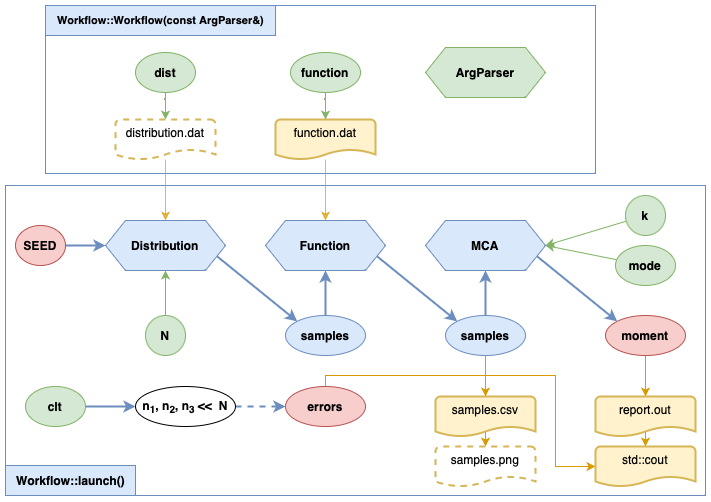

The diagram above was exported from draw.io. Its source (the exported page's mxGraphModel, read from the mxfile embedded in the PNG):
<mxGraphModel dx="1158" dy="654" grid="1" gridSize="10" guides="1" tooltips="1" connect="1" arrows="1" fold="1" page="1" pageScale="1" pageWidth="1169" pageHeight="827" background="none" math="0" shadow="0">
  <root>
    <mxCell id="0" />
    <mxCell id="1" parent="0" />
    <mxCell id="tciiPzaXl4Kcbt8w7GK5-37" style="edgeStyle=orthogonalEdgeStyle;rounded=0;orthogonalLoop=1;jettySize=auto;html=1;entryX=0.5;entryY=0;entryDx=0;entryDy=0;entryPerimeter=0;fillColor=#ffe6cc;strokeColor=#d79b00;" edge="1" parent="1" source="vyW6OgtAP6z2R6VknT-2-10" target="tciiPzaXl4Kcbt8w7GK5-9">
      <mxGeometry relative="1" as="geometry" />
    </mxCell>
    <mxCell id="DoRTWSWC3x_IPlAxPisi-3" value="" style="shape=hexagon;perimeter=hexagonPerimeter2;whiteSpace=wrap;html=1;fixedSize=1;fillColor=none;align=center;size=0;strokeColor=#6c8ebf;" vertex="1" parent="1">
      <mxGeometry x="160" y="350" width="700" height="310" as="geometry" />
    </mxCell>
    <mxCell id="tciiPzaXl4Kcbt8w7GK5-34" style="edgeStyle=orthogonalEdgeStyle;rounded=0;orthogonalLoop=1;jettySize=auto;html=1;entryX=0;entryY=0.5;entryDx=0;entryDy=0;entryPerimeter=0;fillColor=#ffe6cc;strokeColor=#d79b00;" edge="1" parent="1" source="tciiPzaXl4Kcbt8w7GK5-14" target="tciiPzaXl4Kcbt8w7GK5-9">
      <mxGeometry relative="1" as="geometry">
        <Array as="points">
          <mxPoint x="480" y="540" />
          <mxPoint x="710" y="540" />
          <mxPoint x="710" y="631" />
        </Array>
      </mxGeometry>
    </mxCell>
    <mxCell id="tciiPzaXl4Kcbt8w7GK5-26" value="" style="shape=hexagon;perimeter=hexagonPerimeter2;whiteSpace=wrap;html=1;fixedSize=1;fillColor=none;align=center;size=0;strokeColor=#6c8ebf;" vertex="1" parent="1">
      <mxGeometry x="200" y="170" width="550" height="168" as="geometry" />
    </mxCell>
    <mxCell id="tciiPzaXl4Kcbt8w7GK5-24" style="edgeStyle=orthogonalEdgeStyle;rounded=0;orthogonalLoop=1;jettySize=auto;html=1;entryX=0.5;entryY=0;entryDx=0;entryDy=0;fillColor=#ffe6cc;strokeColor=#d79b00;opacity=70;" edge="1" parent="1" source="tciiPzaXl4Kcbt8w7GK5-4" target="vyW6OgtAP6z2R6VknT-2-15">
      <mxGeometry relative="1" as="geometry" />
    </mxCell>
    <mxCell id="vyW6OgtAP6z2R6VknT-2-23" style="edgeStyle=orthogonalEdgeStyle;rounded=0;orthogonalLoop=1;jettySize=auto;html=1;fillColor=#d5e8d4;strokeColor=#82b366;" edge="1" parent="1" source="vyW6OgtAP6z2R6VknT-2-6" target="vyW6OgtAP6z2R6VknT-2-14">
      <mxGeometry relative="1" as="geometry" />
    </mxCell>
    <mxCell id="vyW6OgtAP6z2R6VknT-2-6" value="N" style="ellipse;whiteSpace=wrap;html=1;fillColor=#d5e8d4;strokeColor=#82b366;fontStyle=1" vertex="1" parent="1">
      <mxGeometry x="300" y="480" width="40" height="40" as="geometry" />
    </mxCell>
    <mxCell id="vyW6OgtAP6z2R6VknT-2-19" style="edgeStyle=orthogonalEdgeStyle;rounded=0;orthogonalLoop=1;jettySize=auto;html=1;exitX=0.5;exitY=0;exitDx=0;exitDy=0;entryX=0.5;entryY=1;entryDx=0;entryDy=0;fillColor=#dae8fc;strokeColor=#6c8ebf;strokeWidth=2;" edge="1" parent="1" source="vyW6OgtAP6z2R6VknT-2-7" target="vyW6OgtAP6z2R6VknT-2-15">
      <mxGeometry relative="1" as="geometry" />
    </mxCell>
    <mxCell id="vyW6OgtAP6z2R6VknT-2-7" value="samples" style="ellipse;whiteSpace=wrap;html=1;fillColor=#dae8fc;strokeColor=#6c8ebf;fontStyle=1" vertex="1" parent="1">
      <mxGeometry x="440" y="480" width="80" height="40" as="geometry" />
    </mxCell>
    <mxCell id="vyW6OgtAP6z2R6VknT-2-21" style="edgeStyle=orthogonalEdgeStyle;rounded=0;orthogonalLoop=1;jettySize=auto;html=1;fillColor=#dae8fc;strokeColor=#6c8ebf;strokeWidth=2;" edge="1" parent="1" source="vyW6OgtAP6z2R6VknT-2-8" target="vyW6OgtAP6z2R6VknT-2-16">
      <mxGeometry relative="1" as="geometry" />
    </mxCell>
    <mxCell id="tciiPzaXl4Kcbt8w7GK5-32" style="edgeStyle=orthogonalEdgeStyle;rounded=0;orthogonalLoop=1;jettySize=auto;html=1;fillColor=#ffe6cc;strokeColor=#d79b00;" edge="1" parent="1" source="vyW6OgtAP6z2R6VknT-2-8" target="tciiPzaXl4Kcbt8w7GK5-10">
      <mxGeometry relative="1" as="geometry" />
    </mxCell>
    <mxCell id="vyW6OgtAP6z2R6VknT-2-8" value="samples" style="ellipse;whiteSpace=wrap;html=1;fillColor=#dae8fc;strokeColor=#6c8ebf;fontStyle=1" vertex="1" parent="1">
      <mxGeometry x="600" y="480" width="80" height="40" as="geometry" />
    </mxCell>
    <mxCell id="tciiPzaXl4Kcbt8w7GK5-35" style="edgeStyle=orthogonalEdgeStyle;rounded=0;orthogonalLoop=1;jettySize=auto;html=1;exitX=0.5;exitY=1;exitDx=0;exitDy=0;fillColor=#ffe6cc;strokeColor=#d79b00;" edge="1" parent="1" source="vyW6OgtAP6z2R6VknT-2-10" target="tciiPzaXl4Kcbt8w7GK5-5">
      <mxGeometry relative="1" as="geometry" />
    </mxCell>
    <mxCell id="vyW6OgtAP6z2R6VknT-2-10" value="moment&lt;br&gt;" style="ellipse;whiteSpace=wrap;html=1;fillColor=#f8cecc;strokeColor=#b85450;fontStyle=1" vertex="1" parent="1">
      <mxGeometry x="760" y="480" width="80" height="40" as="geometry" />
    </mxCell>
    <mxCell id="vyW6OgtAP6z2R6VknT-2-24" style="rounded=0;orthogonalLoop=1;jettySize=auto;html=1;entryX=1;entryY=0.5;entryDx=0;entryDy=0;fillColor=#d5e8d4;strokeColor=#82b366;" edge="1" parent="1" source="vyW6OgtAP6z2R6VknT-2-12" target="vyW6OgtAP6z2R6VknT-2-16">
      <mxGeometry relative="1" as="geometry" />
    </mxCell>
    <mxCell id="vyW6OgtAP6z2R6VknT-2-12" value="mode" style="ellipse;whiteSpace=wrap;html=1;fillColor=#d5e8d4;strokeColor=#82b366;fontStyle=1" vertex="1" parent="1">
      <mxGeometry x="770" y="410" width="60" height="40" as="geometry" />
    </mxCell>
    <mxCell id="vyW6OgtAP6z2R6VknT-2-25" style="rounded=0;orthogonalLoop=1;jettySize=auto;html=1;entryX=1;entryY=0.5;entryDx=0;entryDy=0;fillColor=#d5e8d4;strokeColor=#82b366;" edge="1" parent="1" source="vyW6OgtAP6z2R6VknT-2-13" target="vyW6OgtAP6z2R6VknT-2-16">
      <mxGeometry relative="1" as="geometry" />
    </mxCell>
    <mxCell id="vyW6OgtAP6z2R6VknT-2-13" value="k" style="ellipse;whiteSpace=wrap;html=1;fillColor=#d5e8d4;strokeColor=#82b366;fontStyle=1" vertex="1" parent="1">
      <mxGeometry x="780" y="360" width="40" height="40" as="geometry" />
    </mxCell>
    <mxCell id="vyW6OgtAP6z2R6VknT-2-18" style="rounded=0;orthogonalLoop=1;jettySize=auto;html=1;exitX=1;exitY=0.75;exitDx=0;exitDy=0;entryX=0;entryY=0;entryDx=0;entryDy=0;fillColor=#dae8fc;strokeColor=#6c8ebf;strokeWidth=2;" edge="1" parent="1" source="vyW6OgtAP6z2R6VknT-2-14" target="vyW6OgtAP6z2R6VknT-2-7">
      <mxGeometry relative="1" as="geometry" />
    </mxCell>
    <mxCell id="vyW6OgtAP6z2R6VknT-2-14" value="Distribution" style="shape=hexagon;perimeter=hexagonPerimeter2;whiteSpace=wrap;html=1;fixedSize=1;fillColor=#dae8fc;strokeColor=#6c8ebf;fontStyle=1" vertex="1" parent="1">
      <mxGeometry x="260" y="385" width="120" height="50" as="geometry" />
    </mxCell>
    <mxCell id="vyW6OgtAP6z2R6VknT-2-20" style="rounded=0;orthogonalLoop=1;jettySize=auto;html=1;exitX=1;exitY=0.75;exitDx=0;exitDy=0;entryX=0;entryY=0;entryDx=0;entryDy=0;fillColor=#dae8fc;strokeColor=#6c8ebf;strokeWidth=2;" edge="1" parent="1" source="vyW6OgtAP6z2R6VknT-2-15" target="vyW6OgtAP6z2R6VknT-2-8">
      <mxGeometry relative="1" as="geometry" />
    </mxCell>
    <mxCell id="vyW6OgtAP6z2R6VknT-2-15" value="Function" style="shape=hexagon;perimeter=hexagonPerimeter2;whiteSpace=wrap;html=1;fixedSize=1;fillColor=#dae8fc;strokeColor=#6c8ebf;fontStyle=1" vertex="1" parent="1">
      <mxGeometry x="420" y="385" width="120" height="50" as="geometry" />
    </mxCell>
    <mxCell id="vyW6OgtAP6z2R6VknT-2-22" style="rounded=0;orthogonalLoop=1;jettySize=auto;html=1;exitX=1;exitY=0.75;exitDx=0;exitDy=0;entryX=0;entryY=0;entryDx=0;entryDy=0;fillColor=#dae8fc;strokeColor=#6c8ebf;strokeWidth=2;" edge="1" parent="1" source="vyW6OgtAP6z2R6VknT-2-16" target="vyW6OgtAP6z2R6VknT-2-10">
      <mxGeometry relative="1" as="geometry" />
    </mxCell>
    <mxCell id="vyW6OgtAP6z2R6VknT-2-16" value="MCA" style="shape=hexagon;perimeter=hexagonPerimeter2;whiteSpace=wrap;html=1;fixedSize=1;fillColor=#dae8fc;strokeColor=#6c8ebf;fontStyle=1" vertex="1" parent="1">
      <mxGeometry x="580" y="385" width="120" height="50" as="geometry" />
    </mxCell>
    <mxCell id="DoRTWSWC3x_IPlAxPisi-2" style="edgeStyle=orthogonalEdgeStyle;rounded=0;orthogonalLoop=1;jettySize=auto;html=1;entryX=0;entryY=0.5;entryDx=0;entryDy=0;fillColor=#dae8fc;strokeColor=#6c8ebf;strokeWidth=2;" edge="1" parent="1" source="DoRTWSWC3x_IPlAxPisi-1" target="vyW6OgtAP6z2R6VknT-2-14">
      <mxGeometry relative="1" as="geometry" />
    </mxCell>
    <mxCell id="DoRTWSWC3x_IPlAxPisi-1" value="SEED" style="ellipse;whiteSpace=wrap;html=1;fillColor=#f8cecc;strokeColor=#b85450;fontStyle=1" vertex="1" parent="1">
      <mxGeometry x="170" y="390" width="50" height="40" as="geometry" />
    </mxCell>
    <mxCell id="DoRTWSWC3x_IPlAxPisi-4" value="&lt;b&gt;Workflow::launch()&lt;/b&gt;" style="text;html=1;align=center;verticalAlign=middle;resizable=0;points=[];autosize=1;strokeColor=#6c8ebf;fillColor=#dae8fc;" vertex="1" parent="1">
      <mxGeometry x="160" y="630" width="130" height="30" as="geometry" />
    </mxCell>
    <mxCell id="tciiPzaXl4Kcbt8w7GK5-1" value="ArgParser" style="shape=hexagon;perimeter=hexagonPerimeter2;whiteSpace=wrap;html=1;fixedSize=1;fillColor=#d5e8d4;strokeColor=#82b366;fontStyle=1" vertex="1" parent="1">
      <mxGeometry x="580" y="212" width="120" height="50" as="geometry" />
    </mxCell>
    <mxCell id="tciiPzaXl4Kcbt8w7GK5-4" value="function.dat" style="strokeWidth=2;html=1;shape=mxgraph.flowchart.document2;whiteSpace=wrap;size=0.25;fillColor=#fff2cc;strokeColor=#d6b656;verticalAlign=top;" vertex="1" parent="1">
      <mxGeometry x="430" y="284" width="100" height="40" as="geometry" />
    </mxCell>
    <mxCell id="tciiPzaXl4Kcbt8w7GK5-5" value="report.out" style="strokeWidth=2;html=1;shape=mxgraph.flowchart.document2;whiteSpace=wrap;size=0.25;fillColor=#fff2cc;strokeColor=#d6b656;verticalAlign=top;" vertex="1" parent="1">
      <mxGeometry x="750" y="561" width="100" height="40" as="geometry" />
    </mxCell>
    <mxCell id="tciiPzaXl4Kcbt8w7GK5-6" value="samples.csv" style="strokeWidth=2;html=1;shape=mxgraph.flowchart.document2;whiteSpace=wrap;size=0.25;fillColor=#fff2cc;strokeColor=#d6b656;verticalAlign=top;" vertex="1" parent="1">
      <mxGeometry x="590" y="561" width="100" height="40" as="geometry" />
    </mxCell>
    <mxCell id="tciiPzaXl4Kcbt8w7GK5-22" style="edgeStyle=orthogonalEdgeStyle;rounded=0;orthogonalLoop=1;jettySize=auto;html=1;entryX=0.5;entryY=0;entryDx=0;entryDy=0;fillColor=#ffe6cc;strokeColor=#d79b00;opacity=70;" edge="1" parent="1" source="tciiPzaXl4Kcbt8w7GK5-7" target="vyW6OgtAP6z2R6VknT-2-14">
      <mxGeometry relative="1" as="geometry" />
    </mxCell>
    <mxCell id="tciiPzaXl4Kcbt8w7GK5-7" value="distribution.dat" style="strokeWidth=2;html=1;shape=mxgraph.flowchart.document2;whiteSpace=wrap;size=0.25;fillColor=none;strokeColor=#d6b656;verticalAlign=top;dashed=1;" vertex="1" parent="1">
      <mxGeometry x="270" y="284" width="100" height="40" as="geometry" />
    </mxCell>
    <mxCell id="tciiPzaXl4Kcbt8w7GK5-8" value="dist" style="ellipse;whiteSpace=wrap;html=1;fillColor=#d5e8d4;strokeColor=#82b366;fontStyle=1" vertex="1" parent="1">
      <mxGeometry x="290" y="217" width="60" height="40" as="geometry" />
    </mxCell>
    <mxCell id="tciiPzaXl4Kcbt8w7GK5-9" value="std::cout" style="strokeWidth=2;html=1;shape=mxgraph.flowchart.document2;whiteSpace=wrap;size=0.25;fillColor=#fff2cc;strokeColor=#d6b656;verticalAlign=top;" vertex="1" parent="1">
      <mxGeometry x="750" y="611" width="100" height="40" as="geometry" />
    </mxCell>
    <mxCell id="tciiPzaXl4Kcbt8w7GK5-10" value="samples.png" style="strokeWidth=2;html=1;shape=mxgraph.flowchart.document2;whiteSpace=wrap;size=0.25;fillColor=none;strokeColor=#d6b656;verticalAlign=top;dashed=1;" vertex="1" parent="1">
      <mxGeometry x="590" y="611" width="100" height="40" as="geometry" />
    </mxCell>
    <mxCell id="tciiPzaXl4Kcbt8w7GK5-11" value="function" style="ellipse;whiteSpace=wrap;html=1;fillColor=#d5e8d4;strokeColor=#82b366;fontStyle=1" vertex="1" parent="1">
      <mxGeometry x="445" y="217" width="70" height="40" as="geometry" />
    </mxCell>
    <mxCell id="tciiPzaXl4Kcbt8w7GK5-17" style="edgeStyle=orthogonalEdgeStyle;rounded=0;orthogonalLoop=1;jettySize=auto;html=1;entryX=0;entryY=0.5;entryDx=0;entryDy=0;fillColor=#dae8fc;strokeColor=#6c8ebf;strokeWidth=2;" edge="1" parent="1" source="tciiPzaXl4Kcbt8w7GK5-12" target="tciiPzaXl4Kcbt8w7GK5-13">
      <mxGeometry relative="1" as="geometry" />
    </mxCell>
    <mxCell id="tciiPzaXl4Kcbt8w7GK5-12" value="clt" style="ellipse;whiteSpace=wrap;html=1;fillColor=#d5e8d4;strokeColor=#82b366;fontStyle=1" vertex="1" parent="1">
      <mxGeometry x="180" y="551" width="60" height="40" as="geometry" />
    </mxCell>
    <mxCell id="tciiPzaXl4Kcbt8w7GK5-18" style="edgeStyle=orthogonalEdgeStyle;rounded=0;orthogonalLoop=1;jettySize=auto;html=1;dashed=1;fillColor=#dae8fc;strokeColor=#6c8ebf;strokeWidth=2;" edge="1" parent="1" source="tciiPzaXl4Kcbt8w7GK5-13" target="tciiPzaXl4Kcbt8w7GK5-14">
      <mxGeometry relative="1" as="geometry" />
    </mxCell>
    <mxCell id="tciiPzaXl4Kcbt8w7GK5-13" value="n&lt;sub&gt;1&lt;/sub&gt;, n&lt;sub&gt;2&lt;/sub&gt;, n&lt;sub&gt;3&lt;/sub&gt; &amp;lt;&amp;lt; &amp;nbsp;N" style="ellipse;whiteSpace=wrap;html=1;fontStyle=1;" vertex="1" parent="1">
      <mxGeometry x="290" y="551" width="100" height="40" as="geometry" />
    </mxCell>
    <mxCell id="tciiPzaXl4Kcbt8w7GK5-14" value="errors" style="ellipse;whiteSpace=wrap;html=1;fillColor=#f8cecc;strokeColor=#b85450;fontStyle=1" vertex="1" parent="1">
      <mxGeometry x="440" y="551" width="80" height="40" as="geometry" />
    </mxCell>
    <mxCell id="tciiPzaXl4Kcbt8w7GK5-21" style="edgeStyle=orthogonalEdgeStyle;rounded=0;orthogonalLoop=1;jettySize=auto;html=1;entryX=0.5;entryY=0;entryDx=0;entryDy=0;entryPerimeter=0;fillColor=#d5e8d4;strokeColor=#82b366;" edge="1" parent="1" source="tciiPzaXl4Kcbt8w7GK5-8" target="tciiPzaXl4Kcbt8w7GK5-7">
      <mxGeometry relative="1" as="geometry" />
    </mxCell>
    <mxCell id="tciiPzaXl4Kcbt8w7GK5-23" style="edgeStyle=orthogonalEdgeStyle;rounded=0;orthogonalLoop=1;jettySize=auto;html=1;entryX=0.5;entryY=0;entryDx=0;entryDy=0;entryPerimeter=0;fillColor=#d5e8d4;strokeColor=#82b366;" edge="1" parent="1" source="tciiPzaXl4Kcbt8w7GK5-11" target="tciiPzaXl4Kcbt8w7GK5-4">
      <mxGeometry relative="1" as="geometry" />
    </mxCell>
    <mxCell id="tciiPzaXl4Kcbt8w7GK5-27" value="&lt;b style=&quot;font-size: 11px;&quot;&gt;Workflow::Workflow(const ArgParser&amp;amp;)&lt;/b&gt;" style="text;html=1;align=center;verticalAlign=middle;resizable=0;points=[];autosize=1;strokeColor=#6c8ebf;fillColor=#dae8fc;fontSize=11;" vertex="1" parent="1">
      <mxGeometry x="200" y="170" width="230" height="30" as="geometry" />
    </mxCell>
    <mxCell id="tciiPzaXl4Kcbt8w7GK5-30" style="edgeStyle=orthogonalEdgeStyle;rounded=0;orthogonalLoop=1;jettySize=auto;html=1;entryX=0.5;entryY=0;entryDx=0;entryDy=0;entryPerimeter=0;fillColor=#ffe6cc;strokeColor=#d79b00;" edge="1" parent="1" source="vyW6OgtAP6z2R6VknT-2-8" target="tciiPzaXl4Kcbt8w7GK5-6">
      <mxGeometry relative="1" as="geometry" />
    </mxCell>
  </root>
</mxGraphModel>